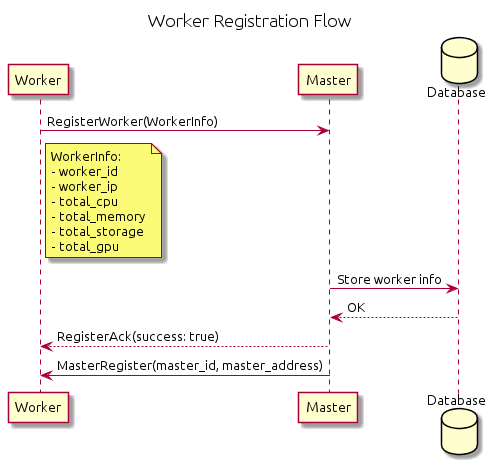

The diagram above was rendered by PlantUML. Its source (embedded in the PNG):
@startuml worker-registration


title Worker Registration Flow

participant "Worker" as W
participant "Master" as M
database "Database" as DB

W -> M : RegisterWorker(WorkerInfo)
note right of W
    WorkerInfo:
    - worker_id
    - worker_ip
    - total_cpu
    - total_memory
    - total_storage
    - total_gpu
end note

M -> DB : Store worker info
DB --> M : OK

M --> W : RegisterAck(success: true)

M -> W : MasterRegister(master_id, master_address)

@enduml